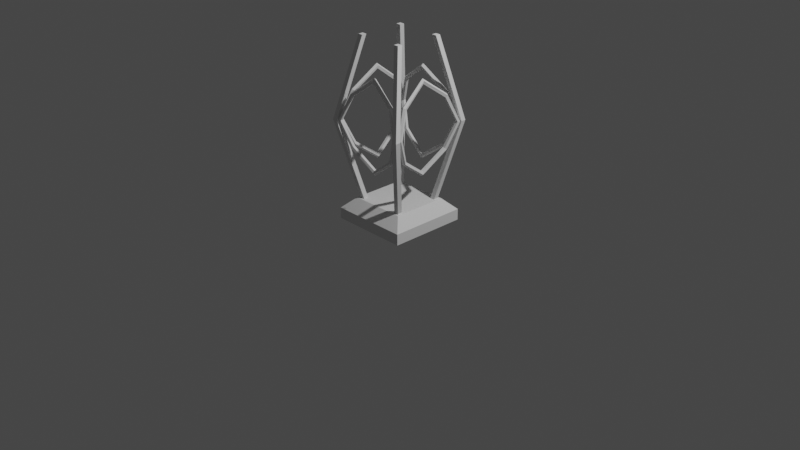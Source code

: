 # Source: m_lantern2.blend  (saved by Blender 4.0.36; exported with 4.5.12 LTS)
import bpy
from mathutils import Matrix  # noqa: F401  (used for matrix-valued properties, if any)

bpy.ops.wm.read_factory_settings(use_empty=True)
scene = bpy.context.scene
scene.name = 'Scene'

# ---- collections
col_collection = bpy.data.collections.new('Collection'); scene.collection.children.link(col_collection)

# ---- world
world_world = bpy.data.worlds.new('World'); scene.world = world_world
world_world.use_nodes = True; world_world.node_tree.nodes.clear()
_N = world_world.node_tree.nodes; _L = world_world.node_tree.links
n0 = _N.new('ShaderNodeOutputWorld'); n0.name = 'World Output'; n0.location = (300, 300)
n1 = _N.new('ShaderNodeBackground'); n1.name = 'Background'; n1.location = (10, 300)
n1.inputs[0].default_value = (0.05088, 0.05088, 0.05088, 1.0)
_L.new(n1.outputs[0], n0.inputs[0])
n0.is_active_output = True
world_world.color = (0.05088, 0.05088, 0.05088)
world_world.use_sun_shadow = False
world_world.sun_shadow_jitter_overblur = 0.0

# ---- cameras
cam_camera = bpy.data.cameras.new('Camera')
cam_camera.clip_end = 100.0
cam_camera.ortho_scale = 7.314

# ---- lights
light_light = bpy.data.lights.new('Light', 'POINT')
light_light.transmission_factor = 0.0
light_light.use_soft_falloff = False
light_light.energy = 1000.0
light_light.shadow_soft_size = 0.1
light_light.shadow_maximum_resolution = 0.006
light_light.use_absolute_resolution = True

# ---- meshes
me_plane_001 = bpy.data.meshes.new('Plane.001')
me_plane_001.from_pydata([(-1.0, -1.0, 0.0), (1.0, -1.0, 0.0), (-1.0, 1.0, 0.0), (1.0, 1.0, 0.0), (-1.0, 1.0, 0.1967), (-1.0, -1.0, 0.1967), (1.0, -1.0, 0.1967), (1.0, 1.0, 0.1967), (-1.0, 1.0, 0.1967), (-1.0, -1.0, 0.1967), (1.0, -1.0, 0.1967), (1.0, 1.0, 0.1967), (-1.0, 1.0, 0.1967), (-1.0, -1.0, 0.1967), (1.0, -1.0, 0.1967), (1.0, 1.0, 0.1967), (-1.0, 1.0, 0.1967), (-1.0, -1.0, 0.1967), (1.0, -1.0, 0.1967), (1.0, 1.0, 0.1967), (-0.7136, 0.7136, 0.3922), (-0.7136, -0.7136, 0.3922), (0.7136, -0.7136, 0.3922), (0.7136, 0.7136, 0.3922)], [], [(0, 2, 3, 1), (7, 4, 8, 11), (3, 2, 4, 7), (0, 1, 6, 5), (1, 3, 7, 6), (2, 0, 5, 4), (10, 11, 15, 14), (5, 6, 10, 9), (6, 7, 11, 10), (4, 5, 9, 8), (15, 12, 16, 19), (8, 9, 13, 12), (11, 8, 12, 15), (9, 10, 14, 13), (17, 18, 22, 21), (13, 14, 18, 17), (14, 15, 19, 18), (12, 13, 17, 16), (21, 22, 23, 20), (18, 19, 23, 22), (16, 17, 21, 20), (19, 16, 20, 23)])
_uv = me_plane_001.uv_layers.new(name='UVMap')
_uv.uv.foreach_set('vector', [0.0, 0.0, 0.0, 1.0, 1.0, 1.0, 1.0, 0.0, 1.0, 1.0, 0.0, 1.0, 0.0, 1.0, 1.0, 1.0, 1.0, 1.0, 0.0, 1.0, 0.0, 1.0, 1.0, 1.0, 0.0, 0.0, 1.0, 0.0, 1.0, 0.0, 0.0, 0.0, 1.0, 0.0, 1.0, 1.0, 1.0, 1.0, 1.0, 0.0, 0.0, 1.0, 0.0, 0.0, 0.0, 0.0, 0.0, 1.0, 1.0, 0.0, 1.0, 1.0, 1.0, 1.0, 1.0, 0.0, 0.0, 0.0, 1.0, 0.0, 1.0, 0.0, 0.0, 0.0, 1.0, 0.0, 1.0, 1.0, 1.0, 1.0, 1.0, 0.0, 0.0, 1.0, 0.0, 0.0, 0.0, 0.0, 0.0, 1.0, 1.0, 1.0, 0.0, 1.0, 0.0, 1.0, 1.0, 1.0, 0.0, 1.0, 0.0, 0.0, 0.0, 0.0, 0.0, 1.0, 1.0, 1.0, 0.0, 1.0, 0.0, 1.0, 1.0, 1.0, 0.0, 0.0, 1.0, 0.0, 1.0, 0.0, 0.0, 0.0, 0.0, 0.0, 1.0, 0.0, 1.0, 0.0, 0.0, 0.0, 0.0, 0.0, 1.0, 0.0, 1.0, 0.0, 0.0, 0.0, 1.0, 0.0, 1.0, 1.0, 1.0, 1.0, 1.0, 0.0, 0.0, 1.0, 0.0, 0.0, 0.0, 0.0, 0.0, 1.0, 0.0, 0.0, 1.0, 0.0, 1.0, 1.0, 0.0, 1.0, 1.0, 0.0, 1.0, 1.0, 1.0, 1.0, 1.0, 0.0, 0.0, 1.0, 0.0, 0.0, 0.0, 0.0, 0.0, 1.0, 1.0, 1.0, 0.0, 1.0, 0.0, 1.0, 1.0, 1.0])
me_plane_001.update()
me_cube_001 = bpy.data.meshes.new('Cube.001')
me_cube_001.from_pydata([(3.826, 3.821, -0.1912), (3.826, 3.821, 20.75), (3.826, 4.738, -0.1912), (3.826, 4.738, 20.75), (4.743, 3.821, -0.1912), (4.743, 3.821, 20.75), (4.743, 4.738, -0.1912), (4.743, 4.738, 20.75), (6.939, 7.168, 10.28), (6.939, 8.085, 10.28), (7.856, 8.085, 10.28), (7.856, 7.168, 10.28), (-3.826, 3.821, -0.1912), (-3.826, 3.821, 20.75), (-3.826, 4.738, -0.1912), (-3.826, 4.738, 20.75), (-4.743, 3.821, -0.1912), (-4.743, 3.821, 20.75), (-4.743, 4.738, -0.1912), (-4.743, 4.738, 20.75), (-6.939, 7.168, 10.28), (-6.939, 8.085, 10.28), (-7.856, 8.085, 10.28), (-7.856, 7.168, 10.28), (3.826, -3.821, -0.1912), (3.826, -3.821, 20.75), (3.826, -4.738, -0.1912), (3.826, -4.738, 20.75), (4.743, -3.821, -0.1912), (4.743, -3.821, 20.75), (4.743, -4.738, -0.1912), (4.743, -4.738, 20.75), (6.939, -7.168, 10.28), (6.939, -8.085, 10.28), (7.856, -8.085, 10.28), (7.856, -7.168, 10.28), (-3.826, -3.821, -0.1912), (-3.826, -3.821, 20.75), (-3.826, -4.738, -0.1912), (-3.826, -4.738, 20.75), (-4.743, -3.821, -0.1912), (-4.743, -3.821, 20.75), (-4.743, -4.738, -0.1912), (-4.743, -4.738, 20.75), (-6.939, -7.168, 10.28), (-6.939, -8.085, 10.28), (-7.856, -8.085, 10.28), (-7.856, -7.168, 10.28)], [], [(8, 1, 3, 9), (9, 3, 7, 10), (10, 7, 5, 11), (11, 5, 1, 8), (2, 6, 4, 0), (7, 3, 1, 5), (4, 11, 8, 0), (6, 10, 11, 4), (2, 9, 10, 6), (0, 8, 9, 2), (20, 21, 15, 13), (21, 22, 19, 15), (22, 23, 17, 19), (23, 20, 13, 17), (14, 12, 16, 18), (19, 17, 13, 15), (16, 12, 20, 23), (18, 16, 23, 22), (14, 18, 22, 21), (12, 14, 21, 20), (32, 33, 27, 25), (33, 34, 31, 27), (34, 35, 29, 31), (35, 32, 25, 29), (26, 24, 28, 30), (31, 29, 25, 27), (28, 24, 32, 35), (30, 28, 35, 34), (26, 30, 34, 33), (24, 26, 33, 32), (44, 37, 39, 45), (45, 39, 43, 46), (46, 43, 41, 47), (47, 41, 37, 44), (38, 42, 40, 36), (43, 39, 37, 41), (40, 47, 44, 36), (42, 46, 47, 40), (38, 45, 46, 42), (36, 44, 45, 38)])
_uv = me_cube_001.uv_layers.new(name='UVMap')
_uv.uv.foreach_set('vector', [0.5, 0.0, 0.625, 0.0, 0.625, 0.25, 0.5, 0.25, 0.5, 0.25, 0.625, 0.25, 0.625, 0.5, 0.5, 0.5, 0.5, 0.5, 0.625, 0.5, 0.625, 0.75, 0.5, 0.75, 0.5, 0.75, 0.625, 0.75, 0.625, 1.0, 0.5, 1.0, 0.125, 0.5, 0.375, 0.5, 0.375, 0.75, 0.125, 0.75, 0.625, 0.5, 0.875, 0.5, 0.875, 0.75, 0.625, 0.75, 0.375, 0.75, 0.5, 0.75, 0.5, 1.0, 0.375, 1.0, 0.375, 0.5, 0.5, 0.5, 0.5, 0.75, 0.375, 0.75, 0.375, 0.25, 0.5, 0.25, 0.5, 0.5, 0.375, 0.5, 0.375, 0.0, 0.5, 0.0, 0.5, 0.25, 0.375, 0.25, 0.5, 0.0, 0.5, 0.25, 0.625, 0.25, 0.625, 0.0, 0.5, 0.25, 0.5, 0.5, 0.625, 0.5, 0.625, 0.25, 0.5, 0.5, 0.5, 0.75, 0.625, 0.75, 0.625, 0.5, 0.5, 0.75, 0.5, 1.0, 0.625, 1.0, 0.625, 0.75, 0.125, 0.5, 0.125, 0.75, 0.375, 0.75, 0.375, 0.5, 0.625, 0.5, 0.625, 0.75, 0.875, 0.75, 0.875, 0.5, 0.375, 0.75, 0.375, 1.0, 0.5, 1.0, 0.5, 0.75, 0.375, 0.5, 0.375, 0.75, 0.5, 0.75, 0.5, 0.5, 0.375, 0.25, 0.375, 0.5, 0.5, 0.5, 0.5, 0.25, 0.375, 0.0, 0.375, 0.25, 0.5, 0.25, 0.5, 0.0, 0.5, 0.0, 0.5, 0.25, 0.625, 0.25, 0.625, 0.0, 0.5, 0.25, 0.5, 0.5, 0.625, 0.5, 0.625, 0.25, 0.5, 0.5, 0.5, 0.75, 0.625, 0.75, 0.625, 0.5, 0.5, 0.75, 0.5, 1.0, 0.625, 1.0, 0.625, 0.75, 0.125, 0.5, 0.125, 0.75, 0.375, 0.75, 0.375, 0.5, 0.625, 0.5, 0.625, 0.75, 0.875, 0.75, 0.875, 0.5, 0.375, 0.75, 0.375, 1.0, 0.5, 1.0, 0.5, 0.75, 0.375, 0.5, 0.375, 0.75, 0.5, 0.75, 0.5, 0.5, 0.375, 0.25, 0.375, 0.5, 0.5, 0.5, 0.5, 0.25, 0.375, 0.0, 0.375, 0.25, 0.5, 0.25, 0.5, 0.0, 0.5, 0.0, 0.625, 0.0, 0.625, 0.25, 0.5, 0.25, 0.5, 0.25, 0.625, 0.25, 0.625, 0.5, 0.5, 0.5, 0.5, 0.5, 0.625, 0.5, 0.625, 0.75, 0.5, 0.75, 0.5, 0.75, 0.625, 0.75, 0.625, 1.0, 0.5, 1.0, 0.125, 0.5, 0.375, 0.5, 0.375, 0.75, 0.125, 0.75, 0.625, 0.5, 0.875, 0.5, 0.875, 0.75, 0.625, 0.75, 0.375, 0.75, 0.5, 0.75, 0.5, 1.0, 0.375, 1.0, 0.375, 0.5, 0.5, 0.5, 0.5, 0.75, 0.375, 0.75, 0.375, 0.25, 0.5, 0.25, 0.5, 0.5, 0.375, 0.5, 0.375, 0.0, 0.5, 0.0, 0.5, 0.25, 0.375, 0.25])
me_cube_001.update()
me_torus_002 = bpy.data.meshes.new('Torus.002')
me_torus_002.from_pydata([(-1.065, 5.595e-08, 0.9916), (-1.128, 5.595e-08, 1.062), (-1.228, 5.595e-08, 1.035), (-1.228, 5.595e-08, 0.9483), (-1.128, 5.595e-08, 0.9215), (-1.719, 0.9034, 1.123), (-1.755, 0.8674, 1.194), (-1.813, 0.8091, 1.167), (-1.813, 0.8091, 1.08), (-1.755, 0.8674, 1.053), (-2.622, 1.278, 1.316), (-2.622, 1.227, 1.386), (-2.622, 1.144, 1.36), (-2.622, 1.144, 1.273), (-2.622, 1.227, 1.246), (-3.525, 0.9034, 1.123), (-3.489, 0.8674, 1.194), (-3.431, 0.8091, 1.167), (-3.431, 0.8091, 1.08), (-3.489, 0.8674, 1.053), (-4.178, 1.676e-07, 0.9916), (-4.116, 1.632e-07, 1.062), (-4.016, 1.56e-07, 1.035), (-4.016, 1.56e-07, 0.9483), (-4.116, 1.632e-07, 0.9215), (-3.525, -0.9034, 1.123), (-3.489, -0.8674, 1.194), (-3.431, -0.8091, 1.167), (-3.431, -0.8091, 1.08), (-3.489, -0.8674, 1.053), (-2.622, -1.278, 1.316), (-2.622, -1.227, 1.386), (-2.622, -1.144, 1.36), (-2.622, -1.144, 1.273), (-2.622, -1.227, 1.246), (-1.719, -0.9034, 1.123), (-1.755, -0.8674, 1.194), (-1.813, -0.8091, 1.167), (-1.813, -0.8091, 1.08), (-1.755, -0.8674, 1.053), (-1.065, 5.595e-08, -0.9916), (-1.128, 5.595e-08, -1.062), (-1.228, 5.595e-08, -1.035), (-1.228, 5.595e-08, -0.9483), (-1.128, 5.595e-08, -0.9215), (-1.719, 0.9034, -1.123), (-1.755, 0.8674, -1.194), (-1.813, 0.8091, -1.167), (-1.813, 0.8091, -1.08), (-1.755, 0.8674, -1.053), (-2.622, 1.278, -1.316), (-2.622, 1.227, -1.386), (-2.622, 1.144, -1.36), (-2.622, 1.144, -1.273), (-2.622, 1.227, -1.246), (-3.525, 0.9034, -1.123), (-3.489, 0.8674, -1.194), (-3.431, 0.8091, -1.167), (-3.431, 0.8091, -1.08), (-3.489, 0.8674, -1.053), (-4.178, 1.676e-07, -0.9916), (-4.116, 1.632e-07, -1.062), (-4.016, 1.56e-07, -1.035), (-4.016, 1.56e-07, -0.9483), (-4.116, 1.632e-07, -0.9215), (-3.525, -0.9034, -1.123), (-3.489, -0.8674, -1.194), (-3.431, -0.8091, -1.167), (-3.431, -0.8091, -1.08), (-3.489, -0.8674, -1.053), (-2.622, -1.278, -1.316), (-2.622, -1.227, -1.386), (-2.622, -1.144, -1.36), (-2.622, -1.144, -1.273), (-2.622, -1.227, -1.246), (-1.719, -0.9034, -1.123), (-1.755, -0.8674, -1.194), (-1.813, -0.8091, -1.167), (-1.813, -0.8091, -1.08), (-1.755, -0.8674, -1.053), (-1.065, -0.9916, 1.26e-08), (-1.128, -1.062, 9.537e-09), (-1.228, -1.035, 1.071e-08), (-1.228, -0.9483, 1.449e-08), (-1.128, -0.9215, 1.567e-08), (-1.719, -1.123, 0.9034), (-1.755, -1.194, 0.8674), (-1.813, -1.167, 0.8091), (-1.813, -1.08, 0.8091), (-1.755, -1.053, 0.8674), (-2.622, -1.316, 1.278), (-2.622, -1.386, 1.227), (-2.622, -1.36, 1.144), (-2.622, -1.273, 1.144), (-2.622, -1.246, 1.227), (-3.525, -1.123, 0.9034), (-3.489, -1.194, 0.8674), (-3.431, -1.167, 0.8091), (-3.431, -1.08, 0.8091), (-3.489, -1.053, 0.8674), (-4.178, -0.9916, 1.243e-07), (-4.116, -1.062, 1.168e-07), (-4.016, -1.035, 1.107e-07), (-4.016, -0.9483, 1.145e-07), (-4.116, -0.9215, 1.229e-07), (-3.525, -1.123, -0.9034), (-3.489, -1.194, -0.8674), (-3.431, -1.167, -0.8091), (-3.431, -1.08, -0.8091), (-3.489, -1.053, -0.8674), (-2.622, -1.316, -1.278), (-2.622, -1.386, -1.227), (-2.622, -1.36, -1.144), (-2.622, -1.273, -1.144), (-2.622, -1.246, -1.227), (-1.719, -1.123, -0.9034), (-1.755, -1.194, -0.8674), (-1.813, -1.167, -0.8091), (-1.813, -1.08, -0.8091), (-1.755, -1.053, -0.8674), (-1.065, 0.9916, 9.929e-08), (-1.128, 1.062, 1.024e-07), (-1.228, 1.035, 1.012e-07), (-1.228, 0.9483, 9.74e-08), (-1.128, 0.9215, 9.623e-08), (-1.719, 1.123, 0.9034), (-1.755, 1.194, 0.8674), (-1.813, 1.167, 0.8091), (-1.813, 1.08, 0.8091), (-1.755, 1.053, 0.8674), (-2.622, 1.316, 1.278), (-2.622, 1.386, 1.227), (-2.622, 1.36, 1.144), (-2.622, 1.273, 1.144), (-2.622, 1.246, 1.227), (-3.525, 1.123, 0.9034), (-3.489, 1.194, 0.8674), (-3.431, 1.167, 0.8091), (-3.431, 1.08, 0.8091), (-3.489, 1.053, 0.8674), (-4.178, 0.9916, 2.11e-07), (-4.116, 1.062, 2.096e-07), (-4.016, 1.035, 2.012e-07), (-4.016, 0.9483, 1.974e-07), (-4.116, 0.9215, 2.035e-07), (-3.525, 1.123, -0.9034), (-3.489, 1.194, -0.8674), (-3.431, 1.167, -0.8091), (-3.431, 1.08, -0.8091), (-3.489, 1.053, -0.8674), (-2.622, 1.316, -1.278), (-2.622, 1.386, -1.227), (-2.622, 1.36, -1.144), (-2.622, 1.273, -1.144), (-2.622, 1.246, -1.227), (-1.719, 1.123, -0.9034), (-1.755, 1.194, -0.8674), (-1.813, 1.167, -0.8091), (-1.813, 1.08, -0.8091), (-1.755, 1.053, -0.8674)], [], [(0, 5, 6, 1), (1, 6, 7, 2), (2, 7, 8, 3), (3, 8, 9, 4), (4, 9, 5, 0), (5, 10, 11, 6), (6, 11, 12, 7), (7, 12, 13, 8), (8, 13, 14, 9), (9, 14, 10, 5), (10, 15, 16, 11), (11, 16, 17, 12), (12, 17, 18, 13), (13, 18, 19, 14), (14, 19, 15, 10), (15, 20, 21, 16), (16, 21, 22, 17), (17, 22, 23, 18), (18, 23, 24, 19), (19, 24, 20, 15), (20, 25, 26, 21), (21, 26, 27, 22), (22, 27, 28, 23), (23, 28, 29, 24), (24, 29, 25, 20), (25, 30, 31, 26), (26, 31, 32, 27), (27, 32, 33, 28), (28, 33, 34, 29), (29, 34, 30, 25), (30, 35, 36, 31), (31, 36, 37, 32), (32, 37, 38, 33), (33, 38, 39, 34), (34, 39, 35, 30), (35, 0, 1, 36), (36, 1, 2, 37), (37, 2, 3, 38), (38, 3, 4, 39), (39, 4, 0, 35), (40, 41, 46, 45), (41, 42, 47, 46), (42, 43, 48, 47), (43, 44, 49, 48), (44, 40, 45, 49), (45, 46, 51, 50), (46, 47, 52, 51), (47, 48, 53, 52), (48, 49, 54, 53), (49, 45, 50, 54), (50, 51, 56, 55), (51, 52, 57, 56), (52, 53, 58, 57), (53, 54, 59, 58), (54, 50, 55, 59), (55, 56, 61, 60), (56, 57, 62, 61), (57, 58, 63, 62), (58, 59, 64, 63), (59, 55, 60, 64), (60, 61, 66, 65), (61, 62, 67, 66), (62, 63, 68, 67), (63, 64, 69, 68), (64, 60, 65, 69), (65, 66, 71, 70), (66, 67, 72, 71), (67, 68, 73, 72), (68, 69, 74, 73), (69, 65, 70, 74), (70, 71, 76, 75), (71, 72, 77, 76), (72, 73, 78, 77), (73, 74, 79, 78), (74, 70, 75, 79), (75, 76, 41, 40), (76, 77, 42, 41), (77, 78, 43, 42), (78, 79, 44, 43), (79, 75, 40, 44), (80, 85, 86, 81), (81, 86, 87, 82), (82, 87, 88, 83), (83, 88, 89, 84), (84, 89, 85, 80), (85, 90, 91, 86), (86, 91, 92, 87), (87, 92, 93, 88), (88, 93, 94, 89), (89, 94, 90, 85), (90, 95, 96, 91), (91, 96, 97, 92), (92, 97, 98, 93), (93, 98, 99, 94), (94, 99, 95, 90), (95, 100, 101, 96), (96, 101, 102, 97), (97, 102, 103, 98), (98, 103, 104, 99), (99, 104, 100, 95), (100, 105, 106, 101), (101, 106, 107, 102), (102, 107, 108, 103), (103, 108, 109, 104), (104, 109, 105, 100), (105, 110, 111, 106), (106, 111, 112, 107), (107, 112, 113, 108), (108, 113, 114, 109), (109, 114, 110, 105), (110, 115, 116, 111), (111, 116, 117, 112), (112, 117, 118, 113), (113, 118, 119, 114), (114, 119, 115, 110), (115, 80, 81, 116), (116, 81, 82, 117), (117, 82, 83, 118), (118, 83, 84, 119), (119, 84, 80, 115), (120, 121, 126, 125), (121, 122, 127, 126), (122, 123, 128, 127), (123, 124, 129, 128), (124, 120, 125, 129), (125, 126, 131, 130), (126, 127, 132, 131), (127, 128, 133, 132), (128, 129, 134, 133), (129, 125, 130, 134), (130, 131, 136, 135), (131, 132, 137, 136), (132, 133, 138, 137), (133, 134, 139, 138), (134, 130, 135, 139), (135, 136, 141, 140), (136, 137, 142, 141), (137, 138, 143, 142), (138, 139, 144, 143), (139, 135, 140, 144), (140, 141, 146, 145), (141, 142, 147, 146), (142, 143, 148, 147), (143, 144, 149, 148), (144, 140, 145, 149), (145, 146, 151, 150), (146, 147, 152, 151), (147, 148, 153, 152), (148, 149, 154, 153), (149, 145, 150, 154), (150, 151, 156, 155), (151, 152, 157, 156), (152, 153, 158, 157), (153, 154, 159, 158), (154, 150, 155, 159), (155, 156, 121, 120), (156, 157, 122, 121), (157, 158, 123, 122), (158, 159, 124, 123), (159, 155, 120, 124)])
_uv = me_torus_002.uv_layers.new(name='UVMap')
_uv.uv.foreach_set('vector', [0.5, 0.6, 0.625, 0.6, 0.625, 0.8, 0.5, 0.8, 0.5, 0.8, 0.625, 0.8, 0.625, 1.0, 0.5, 1.0, 0.5, 0.0, 0.625, 0.0, 0.625, 0.2, 0.5, 0.2, 0.5, 0.2, 0.625, 0.2, 0.625, 0.4, 0.5, 0.4, 0.5, 0.4, 0.625, 0.4, 0.625, 0.6, 0.5, 0.6, 0.625, 0.6, 0.75, 0.6, 0.75, 0.8, 0.625, 0.8, 0.625, 0.8, 0.75, 0.8, 0.75, 1.0, 0.625, 1.0, 0.625, 0.0, 0.75, 0.0, 0.75, 0.2, 0.625, 0.2, 0.625, 0.2, 0.75, 0.2, 0.75, 0.4, 0.625, 0.4, 0.625, 0.4, 0.75, 0.4, 0.75, 0.6, 0.625, 0.6, 0.75, 0.6, 0.875, 0.6, 0.875, 0.8, 0.75, 0.8, 0.75, 0.8, 0.875, 0.8, 0.875, 1.0, 0.75, 1.0, 0.75, 0.0, 0.875, 0.0, 0.875, 0.2, 0.75, 0.2, 0.75, 0.2, 0.875, 0.2, 0.875, 0.4, 0.75, 0.4, 0.75, 0.4, 0.875, 0.4, 0.875, 0.6, 0.75, 0.6, 0.875, 0.6, 1.0, 0.6, 1.0, 0.8, 0.875, 0.8, 0.875, 0.8, 1.0, 0.8, 1.0, 1.0, 0.875, 1.0, 0.875, 0.0, 1.0, 0.0, 1.0, 0.2, 0.875, 0.2, 0.875, 0.2, 1.0, 0.2, 1.0, 0.4, 0.875, 0.4, 0.875, 0.4, 1.0, 0.4, 1.0, 0.6, 0.875, 0.6, 0.0, 0.6, 0.125, 0.6, 0.125, 0.8, 0.0, 0.8, 0.0, 0.8, 0.125, 0.8, 0.125, 1.0, 0.0, 1.0, 0.0, 0.0, 0.125, 0.0, 0.125, 0.2, 0.0, 0.2, 0.0, 0.2, 0.125, 0.2, 0.125, 0.4, 0.0, 0.4, 0.0, 0.4, 0.125, 0.4, 0.125, 0.6, 0.0, 0.6, 0.125, 0.6, 0.25, 0.6, 0.25, 0.8, 0.125, 0.8, 0.125, 0.8, 0.25, 0.8, 0.25, 1.0, 0.125, 1.0, 0.125, 0.0, 0.25, 0.0, 0.25, 0.2, 0.125, 0.2, 0.125, 0.2, 0.25, 0.2, 0.25, 0.4, 0.125, 0.4, 0.125, 0.4, 0.25, 0.4, 0.25, 0.6, 0.125, 0.6, 0.25, 0.6, 0.375, 0.6, 0.375, 0.8, 0.25, 0.8, 0.25, 0.8, 0.375, 0.8, 0.375, 1.0, 0.25, 1.0, 0.25, 0.0, 0.375, 0.0, 0.375, 0.2, 0.25, 0.2, 0.25, 0.2, 0.375, 0.2, 0.375, 0.4, 0.25, 0.4, 0.25, 0.4, 0.375, 0.4, 0.375, 0.6, 0.25, 0.6, 0.375, 0.6, 0.5, 0.6, 0.5, 0.8, 0.375, 0.8, 0.375, 0.8, 0.5, 0.8, 0.5, 1.0, 0.375, 1.0, 0.375, 0.0, 0.5, 0.0, 0.5, 0.2, 0.375, 0.2, 0.375, 0.2, 0.5, 0.2, 0.5, 0.4, 0.375, 0.4, 0.375, 0.4, 0.5, 0.4, 0.5, 0.6, 0.375, 0.6, 0.5, 0.6, 0.5, 0.8, 0.625, 0.8, 0.625, 0.6, 0.5, 0.8, 0.5, 1.0, 0.625, 1.0, 0.625, 0.8, 0.5, 0.0, 0.5, 0.2, 0.625, 0.2, 0.625, 0.0, 0.5, 0.2, 0.5, 0.4, 0.625, 0.4, 0.625, 0.2, 0.5, 0.4, 0.5, 0.6, 0.625, 0.6, 0.625, 0.4, 0.625, 0.6, 0.625, 0.8, 0.75, 0.8, 0.75, 0.6, 0.625, 0.8, 0.625, 1.0, 0.75, 1.0, 0.75, 0.8, 0.625, 0.0, 0.625, 0.2, 0.75, 0.2, 0.75, 0.0, 0.625, 0.2, 0.625, 0.4, 0.75, 0.4, 0.75, 0.2, 0.625, 0.4, 0.625, 0.6, 0.75, 0.6, 0.75, 0.4, 0.75, 0.6, 0.75, 0.8, 0.875, 0.8, 0.875, 0.6, 0.75, 0.8, 0.75, 1.0, 0.875, 1.0, 0.875, 0.8, 0.75, 0.0, 0.75, 0.2, 0.875, 0.2, 0.875, 0.0, 0.75, 0.2, 0.75, 0.4, 0.875, 0.4, 0.875, 0.2, 0.75, 0.4, 0.75, 0.6, 0.875, 0.6, 0.875, 0.4, 0.875, 0.6, 0.875, 0.8, 1.0, 0.8, 1.0, 0.6, 0.875, 0.8, 0.875, 1.0, 1.0, 1.0, 1.0, 0.8, 0.875, 0.0, 0.875, 0.2, 1.0, 0.2, 1.0, 0.0, 0.875, 0.2, 0.875, 0.4, 1.0, 0.4, 1.0, 0.2, 0.875, 0.4, 0.875, 0.6, 1.0, 0.6, 1.0, 0.4, 0.0, 0.6, 0.0, 0.8, 0.125, 0.8, 0.125, 0.6, 0.0, 0.8, 0.0, 1.0, 0.125, 1.0, 0.125, 0.8, 0.0, 0.0, 0.0, 0.2, 0.125, 0.2, 0.125, 0.0, 0.0, 0.2, 0.0, 0.4, 0.125, 0.4, 0.125, 0.2, 0.0, 0.4, 0.0, 0.6, 0.125, 0.6, 0.125, 0.4, 0.125, 0.6, 0.125, 0.8, 0.25, 0.8, 0.25, 0.6, 0.125, 0.8, 0.125, 1.0, 0.25, 1.0, 0.25, 0.8, 0.125, 0.0, 0.125, 0.2, 0.25, 0.2, 0.25, 0.0, 0.125, 0.2, 0.125, 0.4, 0.25, 0.4, 0.25, 0.2, 0.125, 0.4, 0.125, 0.6, 0.25, 0.6, 0.25, 0.4, 0.25, 0.6, 0.25, 0.8, 0.375, 0.8, 0.375, 0.6, 0.25, 0.8, 0.25, 1.0, 0.375, 1.0, 0.375, 0.8, 0.25, 0.0, 0.25, 0.2, 0.375, 0.2, 0.375, 0.0, 0.25, 0.2, 0.25, 0.4, 0.375, 0.4, 0.375, 0.2, 0.25, 0.4, 0.25, 0.6, 0.375, 0.6, 0.375, 0.4, 0.375, 0.6, 0.375, 0.8, 0.5, 0.8, 0.5, 0.6, 0.375, 0.8, 0.375, 1.0, 0.5, 1.0, 0.5, 0.8, 0.375, 0.0, 0.375, 0.2, 0.5, 0.2, 0.5, 0.0, 0.375, 0.2, 0.375, 0.4, 0.5, 0.4, 0.5, 0.2, 0.375, 0.4, 0.375, 0.6, 0.5, 0.6, 0.5, 0.4, 0.5, 0.6, 0.625, 0.6, 0.625, 0.8, 0.5, 0.8, 0.5, 0.8, 0.625, 0.8, 0.625, 1.0, 0.5, 1.0, 0.5, 0.0, 0.625, 0.0, 0.625, 0.2, 0.5, 0.2, 0.5, 0.2, 0.625, 0.2, 0.625, 0.4, 0.5, 0.4, 0.5, 0.4, 0.625, 0.4, 0.625, 0.6, 0.5, 0.6, 0.625, 0.6, 0.75, 0.6, 0.75, 0.8, 0.625, 0.8, 0.625, 0.8, 0.75, 0.8, 0.75, 1.0, 0.625, 1.0, 0.625, 0.0, 0.75, 0.0, 0.75, 0.2, 0.625, 0.2, 0.625, 0.2, 0.75, 0.2, 0.75, 0.4, 0.625, 0.4, 0.625, 0.4, 0.75, 0.4, 0.75, 0.6, 0.625, 0.6, 0.75, 0.6, 0.875, 0.6, 0.875, 0.8, 0.75, 0.8, 0.75, 0.8, 0.875, 0.8, 0.875, 1.0, 0.75, 1.0, 0.75, 0.0, 0.875, 0.0, 0.875, 0.2, 0.75, 0.2, 0.75, 0.2, 0.875, 0.2, 0.875, 0.4, 0.75, 0.4, 0.75, 0.4, 0.875, 0.4, 0.875, 0.6, 0.75, 0.6, 0.875, 0.6, 1.0, 0.6, 1.0, 0.8, 0.875, 0.8, 0.875, 0.8, 1.0, 0.8, 1.0, 1.0, 0.875, 1.0, 0.875, 0.0, 1.0, 0.0, 1.0, 0.2, 0.875, 0.2, 0.875, 0.2, 1.0, 0.2, 1.0, 0.4, 0.875, 0.4, 0.875, 0.4, 1.0, 0.4, 1.0, 0.6, 0.875, 0.6, 0.0, 0.6, 0.125, 0.6, 0.125, 0.8, 0.0, 0.8, 0.0, 0.8, 0.125, 0.8, 0.125, 1.0, 0.0, 1.0, 0.0, 0.0, 0.125, 0.0, 0.125, 0.2, 0.0, 0.2, 0.0, 0.2, 0.125, 0.2, 0.125, 0.4, 0.0, 0.4, 0.0, 0.4, 0.125, 0.4, 0.125, 0.6, 0.0, 0.6, 0.125, 0.6, 0.25, 0.6, 0.25, 0.8, 0.125, 0.8, 0.125, 0.8, 0.25, 0.8, 0.25, 1.0, 0.125, 1.0, 0.125, 0.0, 0.25, 0.0, 0.25, 0.2, 0.125, 0.2, 0.125, 0.2, 0.25, 0.2, 0.25, 0.4, 0.125, 0.4, 0.125, 0.4, 0.25, 0.4, 0.25, 0.6, 0.125, 0.6, 0.25, 0.6, 0.375, 0.6, 0.375, 0.8, 0.25, 0.8, 0.25, 0.8, 0.375, 0.8, 0.375, 1.0, 0.25, 1.0, 0.25, 0.0, 0.375, 0.0, 0.375, 0.2, 0.25, 0.2, 0.25, 0.2, 0.375, 0.2, 0.375, 0.4, 0.25, 0.4, 0.25, 0.4, 0.375, 0.4, 0.375, 0.6, 0.25, 0.6, 0.375, 0.6, 0.5, 0.6, 0.5, 0.8, 0.375, 0.8, 0.375, 0.8, 0.5, 0.8, 0.5, 1.0, 0.375, 1.0, 0.375, 0.0, 0.5, 0.0, 0.5, 0.2, 0.375, 0.2, 0.375, 0.2, 0.5, 0.2, 0.5, 0.4, 0.375, 0.4, 0.375, 0.4, 0.5, 0.4, 0.5, 0.6, 0.375, 0.6, 0.5, 0.6, 0.5, 0.8, 0.625, 0.8, 0.625, 0.6, 0.5, 0.8, 0.5, 1.0, 0.625, 1.0, 0.625, 0.8, 0.5, 0.0, 0.5, 0.2, 0.625, 0.2, 0.625, 0.0, 0.5, 0.2, 0.5, 0.4, 0.625, 0.4, 0.625, 0.2, 0.5, 0.4, 0.5, 0.6, 0.625, 0.6, 0.625, 0.4, 0.625, 0.6, 0.625, 0.8, 0.75, 0.8, 0.75, 0.6, 0.625, 0.8, 0.625, 1.0, 0.75, 1.0, 0.75, 0.8, 0.625, 0.0, 0.625, 0.2, 0.75, 0.2, 0.75, 0.0, 0.625, 0.2, 0.625, 0.4, 0.75, 0.4, 0.75, 0.2, 0.625, 0.4, 0.625, 0.6, 0.75, 0.6, 0.75, 0.4, 0.75, 0.6, 0.75, 0.8, 0.875, 0.8, 0.875, 0.6, 0.75, 0.8, 0.75, 1.0, 0.875, 1.0, 0.875, 0.8, 0.75, 0.0, 0.75, 0.2, 0.875, 0.2, 0.875, 0.0, 0.75, 0.2, 0.75, 0.4, 0.875, 0.4, 0.875, 0.2, 0.75, 0.4, 0.75, 0.6, 0.875, 0.6, 0.875, 0.4, 0.875, 0.6, 0.875, 0.8, 1.0, 0.8, 1.0, 0.6, 0.875, 0.8, 0.875, 1.0, 1.0, 1.0, 1.0, 0.8, 0.875, 0.0, 0.875, 0.2, 1.0, 0.2, 1.0, 0.0, 0.875, 0.2, 0.875, 0.4, 1.0, 0.4, 1.0, 0.2, 0.875, 0.4, 0.875, 0.6, 1.0, 0.6, 1.0, 0.4, 0.0, 0.6, 0.0, 0.8, 0.125, 0.8, 0.125, 0.6, 0.0, 0.8, 0.0, 1.0, 0.125, 1.0, 0.125, 0.8, 0.0, 0.0, 0.0, 0.2, 0.125, 0.2, 0.125, 0.0, 0.0, 0.2, 0.0, 0.4, 0.125, 0.4, 0.125, 0.2, 0.0, 0.4, 0.0, 0.6, 0.125, 0.6, 0.125, 0.4, 0.125, 0.6, 0.125, 0.8, 0.25, 0.8, 0.25, 0.6, 0.125, 0.8, 0.125, 1.0, 0.25, 1.0, 0.25, 0.8, 0.125, 0.0, 0.125, 0.2, 0.25, 0.2, 0.25, 0.0, 0.125, 0.2, 0.125, 0.4, 0.25, 0.4, 0.25, 0.2, 0.125, 0.4, 0.125, 0.6, 0.25, 0.6, 0.25, 0.4, 0.25, 0.6, 0.25, 0.8, 0.375, 0.8, 0.375, 0.6, 0.25, 0.8, 0.25, 1.0, 0.375, 1.0, 0.375, 0.8, 0.25, 0.0, 0.25, 0.2, 0.375, 0.2, 0.375, 0.0, 0.25, 0.2, 0.25, 0.4, 0.375, 0.4, 0.375, 0.2, 0.25, 0.4, 0.25, 0.6, 0.375, 0.6, 0.375, 0.4, 0.375, 0.6, 0.375, 0.8, 0.5, 0.8, 0.5, 0.6, 0.375, 0.8, 0.375, 1.0, 0.5, 1.0, 0.5, 0.8, 0.375, 0.0, 0.375, 0.2, 0.5, 0.2, 0.5, 0.0, 0.375, 0.2, 0.375, 0.4, 0.5, 0.4, 0.5, 0.2, 0.375, 0.4, 0.375, 0.6, 0.5, 0.6, 0.5, 0.4])
me_torus_002.update()

# ---- objects
ob_light = bpy.data.objects.new('Light', light_light)
ob_camera = bpy.data.objects.new('Camera', cam_camera)
ob_empty = bpy.data.objects.new('Empty', None)
ob_empty_001 = bpy.data.objects.new('Empty.001', None)
ob_empty_002 = bpy.data.objects.new('Empty.002', None)
ob_plane = bpy.data.objects.new('Plane', me_plane_001)
ob_cube = bpy.data.objects.new('Cube', me_cube_001)
ob_torus_001 = bpy.data.objects.new('Torus.001', me_torus_002)

# ---- transforms, parenting, visibility, modifiers, constraints
ob_light.location = (4.076, 1.005, 5.904)
ob_light.rotation_euler = (0.6503, 0.05522, 1.866)
ob_light.lock_rotations_4d = False
ob_light.empty_display_type = 'ARROWS'
ob_light.color = (0.0, 0.0, 0.0, 0.0)
ob_light.lineart.crease_threshold = 0.0
ob_camera.location = (7.359, -6.926, 4.958)
ob_camera.rotation_euler = (1.109, 0.0, 0.8149)
ob_camera.lock_rotations_4d = False
ob_camera.empty_display_type = 'ARROWS'
ob_camera.color = (0.0, 0.0, 0.0, 0.0)
ob_camera.display_type = 'WIRE'
ob_camera.lineart.crease_threshold = 0.0
ob_empty.location = (-1.235, 0.0, 1.109)
ob_empty.rotation_euler = (1.565, 0.003721, 1.563)
ob_empty.scale = (0.7082, 0.7082, 0.7082)
ob_empty.empty_display_type = 'IMAGE'
ob_empty.empty_display_size = 5.0
ob_empty_001.location = (-5.485, 4.815, 2.437)
ob_empty_001.rotation_euler = (1.532, -0.01103, 1.555)
ob_empty_001.empty_display_type = 'IMAGE'
ob_empty_001.empty_display_size = 5.0
ob_empty_002.location = (-1.692, -12.06, 3.129)
ob_empty_002.rotation_euler = (1.587, 0.02212, 1.546)
ob_empty_002.scale = (2.822, 2.822, 2.822)
ob_empty_002.empty_display_type = 'IMAGE'
ob_empty_002.empty_display_size = 5.0
ob_plane.location = (0.0, 0.0, 0.0)
ob_plane.scale = (0.4172, 0.4172, 0.598)
ob_cube.location = (0.0, 0.0, 0.2345)
ob_cube.scale = (0.05687, 0.05687, 0.08152)
ob_torus_001.location = (-1.49e-08, 0.0, 0.2345)
ob_torus_001.rotation_euler = (-1.571, 1.571, 0.0)
ob_torus_001.scale = (0.3196, 0.3196, 0.3196)

# ---- collection membership
col_collection.objects.link(ob_light)
col_collection.objects.link(ob_camera)
col_collection.objects.link(ob_empty)
col_collection.objects.link(ob_empty_001)
col_collection.objects.link(ob_empty_002)
col_collection.objects.link(ob_plane)
col_collection.objects.link(ob_cube)
col_collection.objects.link(ob_torus_001)

# ---- scene / render settings (as saved in the file)
scene.camera = ob_camera
scene.frame_start = 1; scene.frame_end = 250; scene.frame_set(31)
scene.render.engine = 'BLENDER_EEVEE_NEXT'
scene.cycles.sampling_pattern = 'TABULATED_SOBOL'
scene.view_settings.view_transform = 'Filmic'
bpy.context.view_layer.update()
